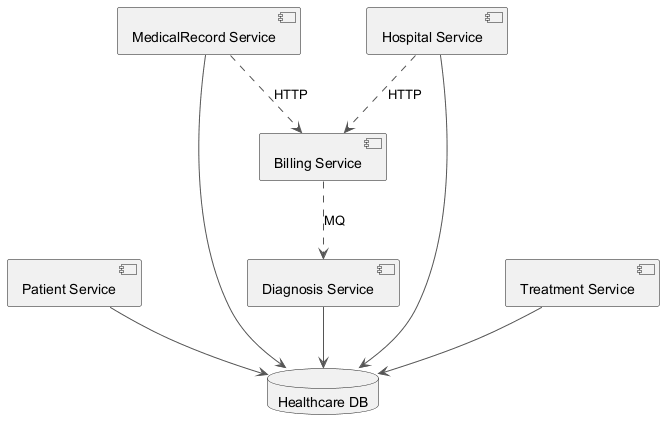

The diagram above was rendered by PlantUML. Its source (embedded in the PNG):
@startuml
skinparam backgroundColor #FFFFFF
skinparam classBackgroundColor #F3E5F5
skinparam classBorderColor #6A1B9A
skinparam ArrowColor #555555
component "Patient Service" as C_PatientService
component "MedicalRecord Service" as C_MedicalRecordService
component "Diagnosis Service" as C_DiagnosisService
component "Billing Service" as C_BillingService
component "Treatment Service" as C_TreatmentService
component "Hospital Service" as C_HospitalService
database "Healthcare DB" as DB_healthcare
C_PatientService --> DB_healthcare
C_MedicalRecordService --> DB_healthcare
C_DiagnosisService --> DB_healthcare
C_TreatmentService --> DB_healthcare
C_HospitalService --> DB_healthcare
C_MedicalRecordService ..> C_BillingService : HTTP
C_HospitalService ..> C_BillingService : HTTP
C_BillingService ..> C_DiagnosisService : MQ
@enduml